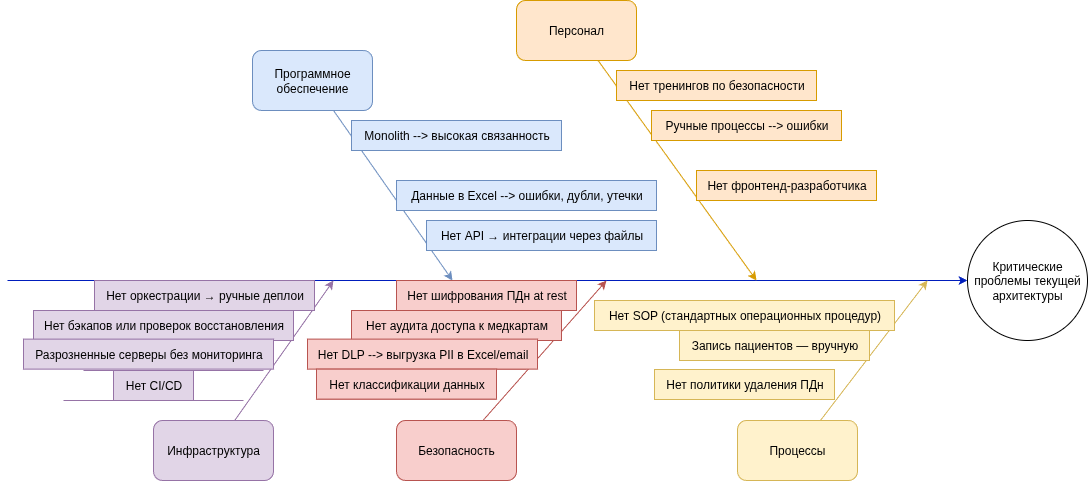

The diagram above was exported from draw.io. Its source (the exported page's mxGraphModel, read from the mxfile embedded in the PNG):
<mxGraphModel dx="1810" dy="1067" grid="1" gridSize="10" guides="1" tooltips="1" connect="1" arrows="1" fold="1" page="1" pageScale="1" pageWidth="827" pageHeight="1169" math="0" shadow="0">
  <root>
    <mxCell id="0" />
    <mxCell id="1" parent="0" />
    <mxCell id="EP1YDJgDHqO2BImxLNM3-1" value="" style="endArrow=classic;html=1;rounded=0;fillColor=#0050ef;strokeColor=#001DBC;" parent="1" target="EP1YDJgDHqO2BImxLNM3-2" edge="1">
      <mxGeometry width="50" height="50" relative="1" as="geometry">
        <mxPoint x="40" y="480" as="sourcePoint" />
        <mxPoint x="899" y="480" as="targetPoint" />
      </mxGeometry>
    </mxCell>
    <mxCell id="EP1YDJgDHqO2BImxLNM3-2" value="Критические проблемы текущей архитектуры" style="ellipse;whiteSpace=wrap;html=1;aspect=fixed;" parent="1" vertex="1">
      <mxGeometry x="1000" y="420" width="120" height="120" as="geometry" />
    </mxCell>
    <mxCell id="EP1YDJgDHqO2BImxLNM3-3" value="" style="endArrow=classic;html=1;rounded=0;fillColor=#ffe6cc;strokeColor=#d79b00;" parent="1" source="EP1YDJgDHqO2BImxLNM3-4" edge="1">
      <mxGeometry width="50" height="50" relative="1" as="geometry">
        <mxPoint x="669" y="320" as="sourcePoint" />
        <mxPoint x="789" y="480" as="targetPoint" />
      </mxGeometry>
    </mxCell>
    <mxCell id="EP1YDJgDHqO2BImxLNM3-4" value="Персонал" style="rounded=1;whiteSpace=wrap;html=1;fillColor=#ffe6cc;strokeColor=#d79b00;" parent="1" vertex="1">
      <mxGeometry x="549" y="200" width="120" height="60" as="geometry" />
    </mxCell>
    <mxCell id="EP1YDJgDHqO2BImxLNM3-5" value="Программное обеспечение" style="rounded=1;whiteSpace=wrap;html=1;fillColor=#dae8fc;strokeColor=#6c8ebf;" parent="1" vertex="1">
      <mxGeometry x="285" y="250" width="120" height="60" as="geometry" />
    </mxCell>
    <mxCell id="EP1YDJgDHqO2BImxLNM3-6" value="Безопасность" style="rounded=1;whiteSpace=wrap;html=1;fillColor=#f8cecc;strokeColor=#b85450;" parent="1" vertex="1">
      <mxGeometry x="429" y="620" width="120" height="60" as="geometry" />
    </mxCell>
    <mxCell id="EP1YDJgDHqO2BImxLNM3-7" value="Инфраструктура" style="rounded=1;whiteSpace=wrap;html=1;fillColor=#e1d5e7;strokeColor=#9673a6;" parent="1" vertex="1">
      <mxGeometry x="186" y="620" width="120" height="60" as="geometry" />
    </mxCell>
    <mxCell id="EP1YDJgDHqO2BImxLNM3-8" value="Процессы" style="rounded=1;whiteSpace=wrap;html=1;fillColor=#fff2cc;strokeColor=#d6b656;" parent="1" vertex="1">
      <mxGeometry x="770" y="620" width="120" height="60" as="geometry" />
    </mxCell>
    <mxCell id="EP1YDJgDHqO2BImxLNM3-9" value="" style="endArrow=classic;html=1;rounded=0;fillColor=#dae8fc;strokeColor=#6c8ebf;" parent="1" source="EP1YDJgDHqO2BImxLNM3-5" edge="1">
      <mxGeometry width="50" height="50" relative="1" as="geometry">
        <mxPoint x="395" y="350" as="sourcePoint" />
        <mxPoint x="485" y="480" as="targetPoint" />
      </mxGeometry>
    </mxCell>
    <mxCell id="EP1YDJgDHqO2BImxLNM3-10" value="" style="endArrow=classic;html=1;rounded=0;fillColor=#fff2cc;strokeColor=#d6b656;" parent="1" source="EP1YDJgDHqO2BImxLNM3-8" edge="1">
      <mxGeometry width="50" height="50" relative="1" as="geometry">
        <mxPoint x="699" y="690" as="sourcePoint" />
        <mxPoint x="960" y="480" as="targetPoint" />
      </mxGeometry>
    </mxCell>
    <mxCell id="EP1YDJgDHqO2BImxLNM3-11" value="" style="endArrow=classic;html=1;rounded=0;fillColor=#f8cecc;strokeColor=#b85450;" parent="1" source="EP1YDJgDHqO2BImxLNM3-6" edge="1">
      <mxGeometry width="50" height="50" relative="1" as="geometry">
        <mxPoint x="649" y="560" as="sourcePoint" />
        <mxPoint x="639" y="480" as="targetPoint" />
      </mxGeometry>
    </mxCell>
    <mxCell id="EP1YDJgDHqO2BImxLNM3-12" value="" style="endArrow=classic;html=1;rounded=0;fillColor=#e1d5e7;strokeColor=#9673a6;" parent="1" source="EP1YDJgDHqO2BImxLNM3-7" edge="1">
      <mxGeometry width="50" height="50" relative="1" as="geometry">
        <mxPoint x="306" y="550" as="sourcePoint" />
        <mxPoint x="366" y="480" as="targetPoint" />
      </mxGeometry>
    </mxCell>
    <mxCell id="EP1YDJgDHqO2BImxLNM3-13" value="" style="endArrow=none;html=1;rounded=0;fillColor=#ffe6cc;strokeColor=#d79b00;" parent="1" edge="1">
      <mxGeometry width="50" height="50" relative="1" as="geometry">
        <mxPoint x="909" y="400" as="sourcePoint" />
        <mxPoint x="729" y="400" as="targetPoint" />
      </mxGeometry>
    </mxCell>
    <mxCell id="EP1YDJgDHqO2BImxLNM3-14" value="Нет фронтенд-разработчика" style="text;html=1;align=center;verticalAlign=middle;resizable=0;points=[];autosize=1;strokeColor=#d79b00;fillColor=#ffe6cc;" parent="1" vertex="1">
      <mxGeometry x="729" y="370" width="180" height="30" as="geometry" />
    </mxCell>
    <mxCell id="EP1YDJgDHqO2BImxLNM3-15" value="" style="endArrow=none;html=1;rounded=0;fillColor=#ffe6cc;strokeColor=#d79b00;" parent="1" edge="1">
      <mxGeometry width="50" height="50" relative="1" as="geometry">
        <mxPoint x="869" y="340" as="sourcePoint" />
        <mxPoint x="689" y="340" as="targetPoint" />
      </mxGeometry>
    </mxCell>
    <mxCell id="EP1YDJgDHqO2BImxLNM3-17" value="Ручные процессы --&amp;gt; ошибки" style="text;html=1;align=center;verticalAlign=middle;resizable=0;points=[];autosize=1;strokeColor=#d79b00;fillColor=#ffe6cc;" parent="1" vertex="1">
      <mxGeometry x="684" y="310" width="190" height="30" as="geometry" />
    </mxCell>
    <mxCell id="EP1YDJgDHqO2BImxLNM3-19" value="" style="endArrow=none;html=1;rounded=0;fillColor=#ffe6cc;strokeColor=#d79b00;" parent="1" edge="1">
      <mxGeometry width="50" height="50" relative="1" as="geometry">
        <mxPoint x="839" y="300" as="sourcePoint" />
        <mxPoint x="659" y="300" as="targetPoint" />
      </mxGeometry>
    </mxCell>
    <mxCell id="EP1YDJgDHqO2BImxLNM3-20" value="Нет тренингов по безопасности" style="text;html=1;align=center;verticalAlign=middle;resizable=0;points=[];autosize=1;strokeColor=#d79b00;fillColor=#ffe6cc;" parent="1" vertex="1">
      <mxGeometry x="649" y="270" width="200" height="30" as="geometry" />
    </mxCell>
    <mxCell id="EP1YDJgDHqO2BImxLNM3-21" value="" style="endArrow=none;html=1;rounded=0;fillColor=#fff2cc;strokeColor=#d6b656;" parent="1" edge="1">
      <mxGeometry width="50" height="50" relative="1" as="geometry">
        <mxPoint x="923" y="530" as="sourcePoint" />
        <mxPoint x="743" y="530" as="targetPoint" />
      </mxGeometry>
    </mxCell>
    <mxCell id="EP1YDJgDHqO2BImxLNM3-22" value="Нет SOP (стандартных операционных процедур)" style="text;html=1;align=center;verticalAlign=middle;resizable=0;points=[];autosize=1;strokeColor=#d6b656;fillColor=#fff2cc;" parent="1" vertex="1">
      <mxGeometry x="627" y="500" width="300" height="30" as="geometry" />
    </mxCell>
    <mxCell id="EP1YDJgDHqO2BImxLNM3-23" value="" style="endArrow=none;html=1;rounded=0;fillColor=#fff2cc;strokeColor=#d6b656;" parent="1" edge="1">
      <mxGeometry width="50" height="50" relative="1" as="geometry">
        <mxPoint x="897" y="560" as="sourcePoint" />
        <mxPoint x="717" y="560" as="targetPoint" />
      </mxGeometry>
    </mxCell>
    <mxCell id="EP1YDJgDHqO2BImxLNM3-24" value="Запись пациентов — вручную" style="text;html=1;align=center;verticalAlign=middle;resizable=0;points=[];autosize=1;strokeColor=#d6b656;fillColor=#fff2cc;" parent="1" vertex="1">
      <mxGeometry x="712" y="530" width="190" height="30" as="geometry" />
    </mxCell>
    <mxCell id="EP1YDJgDHqO2BImxLNM3-25" value="" style="endArrow=none;html=1;rounded=0;fillColor=#fff2cc;strokeColor=#d6b656;" parent="1" edge="1">
      <mxGeometry width="50" height="50" relative="1" as="geometry">
        <mxPoint x="867" y="599" as="sourcePoint" />
        <mxPoint x="687" y="599" as="targetPoint" />
      </mxGeometry>
    </mxCell>
    <mxCell id="EP1YDJgDHqO2BImxLNM3-26" value="Нет политики удаления ПДн" style="text;html=1;align=center;verticalAlign=middle;resizable=0;points=[];autosize=1;strokeColor=#d6b656;fillColor=#fff2cc;" parent="1" vertex="1">
      <mxGeometry x="687" y="569" width="180" height="30" as="geometry" />
    </mxCell>
    <mxCell id="EP1YDJgDHqO2BImxLNM3-27" value="" style="endArrow=none;html=1;rounded=0;fillColor=#f8cecc;strokeColor=#b85450;" parent="1" edge="1">
      <mxGeometry width="50" height="50" relative="1" as="geometry">
        <mxPoint x="609" y="510" as="sourcePoint" />
        <mxPoint x="429" y="510" as="targetPoint" />
      </mxGeometry>
    </mxCell>
    <mxCell id="EP1YDJgDHqO2BImxLNM3-28" value="Нет шифрования ПДн at rest" style="text;html=1;align=center;verticalAlign=middle;resizable=0;points=[];autosize=1;strokeColor=#b85450;fillColor=#f8cecc;" parent="1" vertex="1">
      <mxGeometry x="429" y="480" width="180" height="30" as="geometry" />
    </mxCell>
    <mxCell id="EP1YDJgDHqO2BImxLNM3-29" value="" style="endArrow=none;html=1;rounded=0;fillColor=#f8cecc;strokeColor=#b85450;" parent="1" edge="1">
      <mxGeometry width="50" height="50" relative="1" as="geometry">
        <mxPoint x="579" y="540" as="sourcePoint" />
        <mxPoint x="399" y="540" as="targetPoint" />
      </mxGeometry>
    </mxCell>
    <mxCell id="EP1YDJgDHqO2BImxLNM3-30" value="Нет аудита доступа к медкартам" style="text;html=1;align=center;verticalAlign=middle;resizable=0;points=[];autosize=1;strokeColor=#b85450;fillColor=#f8cecc;" parent="1" vertex="1">
      <mxGeometry x="384" y="510" width="210" height="30" as="geometry" />
    </mxCell>
    <mxCell id="EP1YDJgDHqO2BImxLNM3-31" value="" style="endArrow=none;html=1;rounded=0;fillColor=#f8cecc;strokeColor=#b85450;" parent="1" edge="1">
      <mxGeometry width="50" height="50" relative="1" as="geometry">
        <mxPoint x="559" y="568.6" as="sourcePoint" />
        <mxPoint x="379" y="568.6" as="targetPoint" />
      </mxGeometry>
    </mxCell>
    <mxCell id="EP1YDJgDHqO2BImxLNM3-32" value="Нет DLP --&amp;gt; выгрузка PII в Excel/email" style="text;html=1;align=center;verticalAlign=middle;resizable=0;points=[];autosize=1;strokeColor=#b85450;fillColor=#f8cecc;" parent="1" vertex="1">
      <mxGeometry x="340" y="538.6" width="230" height="30" as="geometry" />
    </mxCell>
    <mxCell id="EP1YDJgDHqO2BImxLNM3-33" value="" style="endArrow=none;html=1;rounded=0;fillColor=#f8cecc;strokeColor=#b85450;" parent="1" edge="1">
      <mxGeometry width="50" height="50" relative="1" as="geometry">
        <mxPoint x="529" y="598.6" as="sourcePoint" />
        <mxPoint x="349" y="598.6" as="targetPoint" />
      </mxGeometry>
    </mxCell>
    <mxCell id="EP1YDJgDHqO2BImxLNM3-34" value="Нет классификации данных" style="text;html=1;align=center;verticalAlign=middle;resizable=0;points=[];autosize=1;strokeColor=#b85450;fillColor=#f8cecc;" parent="1" vertex="1">
      <mxGeometry x="349" y="568.6" width="180" height="30" as="geometry" />
    </mxCell>
    <mxCell id="EP1YDJgDHqO2BImxLNM3-35" value="" style="endArrow=none;html=1;rounded=0;fillColor=#dae8fc;strokeColor=#6c8ebf;" parent="1" edge="1">
      <mxGeometry width="50" height="50" relative="1" as="geometry">
        <mxPoint x="645" y="450" as="sourcePoint" />
        <mxPoint x="465" y="450" as="targetPoint" />
      </mxGeometry>
    </mxCell>
    <mxCell id="EP1YDJgDHqO2BImxLNM3-36" value="Нет API → интеграции через файлы" style="text;html=1;align=center;verticalAlign=middle;resizable=0;points=[];autosize=1;strokeColor=#6c8ebf;fillColor=#dae8fc;" parent="1" vertex="1">
      <mxGeometry x="459" y="420" width="230" height="30" as="geometry" />
    </mxCell>
    <mxCell id="EP1YDJgDHqO2BImxLNM3-37" value="" style="endArrow=none;html=1;rounded=0;fillColor=#dae8fc;strokeColor=#6c8ebf;" parent="1" edge="1">
      <mxGeometry width="50" height="50" relative="1" as="geometry">
        <mxPoint x="575" y="350" as="sourcePoint" />
        <mxPoint x="395" y="350" as="targetPoint" />
      </mxGeometry>
    </mxCell>
    <mxCell id="EP1YDJgDHqO2BImxLNM3-38" value="Monolith --&amp;gt; высокая связанность" style="text;html=1;align=center;verticalAlign=middle;resizable=0;points=[];autosize=1;strokeColor=#6c8ebf;fillColor=#dae8fc;" parent="1" vertex="1">
      <mxGeometry x="384" y="320" width="210" height="30" as="geometry" />
    </mxCell>
    <mxCell id="EP1YDJgDHqO2BImxLNM3-39" value="" style="endArrow=none;html=1;rounded=0;fillColor=#e1d5e7;strokeColor=#9673a6;" parent="1" edge="1">
      <mxGeometry width="50" height="50" relative="1" as="geometry">
        <mxPoint x="346" y="509.6" as="sourcePoint" />
        <mxPoint x="166" y="509.6" as="targetPoint" />
      </mxGeometry>
    </mxCell>
    <mxCell id="EP1YDJgDHqO2BImxLNM3-40" value="Нет оркестрации → ручные деплои" style="text;html=1;align=center;verticalAlign=middle;resizable=0;points=[];autosize=1;strokeColor=#9673a6;fillColor=#e1d5e7;" parent="1" vertex="1">
      <mxGeometry x="127" y="480" width="220" height="30" as="geometry" />
    </mxCell>
    <mxCell id="EP1YDJgDHqO2BImxLNM3-41" value="" style="endArrow=none;html=1;rounded=0;fillColor=#e1d5e7;strokeColor=#9673a6;" parent="1" edge="1">
      <mxGeometry width="50" height="50" relative="1" as="geometry">
        <mxPoint x="326" y="540" as="sourcePoint" />
        <mxPoint x="146" y="540" as="targetPoint" />
      </mxGeometry>
    </mxCell>
    <mxCell id="EP1YDJgDHqO2BImxLNM3-42" value="Нет бэкапов или проверок восстановления" style="text;html=1;align=center;verticalAlign=middle;resizable=0;points=[];autosize=1;strokeColor=#9673a6;fillColor=#e1d5e7;" parent="1" vertex="1">
      <mxGeometry x="66" y="510" width="260" height="30" as="geometry" />
    </mxCell>
    <mxCell id="EP1YDJgDHqO2BImxLNM3-43" value="" style="endArrow=none;html=1;rounded=0;fillColor=#e1d5e7;strokeColor=#9673a6;" parent="1" edge="1">
      <mxGeometry width="50" height="50" relative="1" as="geometry">
        <mxPoint x="296" y="570" as="sourcePoint" />
        <mxPoint x="116" y="570" as="targetPoint" />
      </mxGeometry>
    </mxCell>
    <mxCell id="EP1YDJgDHqO2BImxLNM3-44" value="Разрозненные серверы без мониторинга" style="text;html=1;align=center;verticalAlign=middle;resizable=0;points=[];autosize=1;strokeColor=#9673a6;fillColor=#e1d5e7;" parent="1" vertex="1">
      <mxGeometry x="56" y="538.6" width="250" height="30" as="geometry" />
    </mxCell>
    <mxCell id="EP1YDJgDHqO2BImxLNM3-45" value="" style="endArrow=none;html=1;rounded=0;fillColor=#e1d5e7;strokeColor=#9673a6;" parent="1" edge="1">
      <mxGeometry width="50" height="50" relative="1" as="geometry">
        <mxPoint x="276" y="600" as="sourcePoint" />
        <mxPoint x="96" y="600" as="targetPoint" />
      </mxGeometry>
    </mxCell>
    <mxCell id="EP1YDJgDHqO2BImxLNM3-46" value="Нет CI/CD" style="text;html=1;align=center;verticalAlign=middle;resizable=0;points=[];autosize=1;strokeColor=#9673a6;fillColor=#e1d5e7;" parent="1" vertex="1">
      <mxGeometry x="146" y="570" width="80" height="30" as="geometry" />
    </mxCell>
    <mxCell id="EP1YDJgDHqO2BImxLNM3-51" value="" style="endArrow=none;html=1;rounded=0;fillColor=#dae8fc;strokeColor=#6c8ebf;" parent="1" edge="1">
      <mxGeometry width="50" height="50" relative="1" as="geometry">
        <mxPoint x="615" y="410" as="sourcePoint" />
        <mxPoint x="435" y="410" as="targetPoint" />
      </mxGeometry>
    </mxCell>
    <mxCell id="EP1YDJgDHqO2BImxLNM3-52" value="Данные в Excel --&amp;gt; ошибки, дубли, утечки" style="text;html=1;align=center;verticalAlign=middle;resizable=0;points=[];autosize=1;strokeColor=#6c8ebf;fillColor=#dae8fc;" parent="1" vertex="1">
      <mxGeometry x="429" y="380" width="260" height="30" as="geometry" />
    </mxCell>
  </root>
</mxGraphModel>